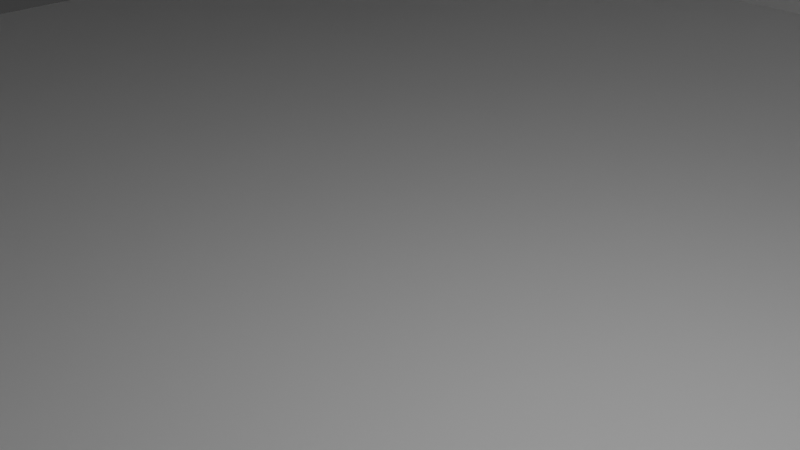 # Source: ConferenceRoom.blend  (saved by Blender 4.2.66; exported with 4.5.12 LTS)
import bpy
from mathutils import Matrix  # noqa: F401  (used for matrix-valued properties, if any)

bpy.ops.wm.read_factory_settings(use_empty=True)
scene = bpy.context.scene
scene.name = 'Scene'

# ---- collections
col_collection = bpy.data.collections.new('Collection'); scene.collection.children.link(col_collection)

# ---- materials (node trees are filled in below, after node groups)
mat_material = bpy.data.materials.new('Material')
mat_material.alpha_threshold = 0.0
mat_material.roughness = 0.5
mat_material.line_color = (0.0, 0.0, 0.0, 1.0)
mat_material_001 = bpy.data.materials.new('Material.001')
mat_material_001.alpha_threshold = 0.0
mat_material_001.roughness = 0.5
mat_material_001.line_color = (0.0, 0.0, 0.0, 1.0)
mat_material_002 = bpy.data.materials.new('Material.002')
mat_material_002.alpha_threshold = 0.0
mat_material_002.roughness = 0.5
mat_material_002.line_color = (0.0, 0.0, 0.0, 1.0)

# ---- material node trees
mat_material.use_nodes = True; mat_material.node_tree.nodes.clear()
_N = mat_material.node_tree.nodes; _L = mat_material.node_tree.links
n0 = _N.new('ShaderNodeOutputMaterial'); n0.name = 'Material Output'; n0.location = (300, 300)
n1 = _N.new('ShaderNodeBsdfPrincipled'); n1.name = 'Principled BSDF'; n1.location = (10, 300)
n1.inputs[3].default_value = 1.45
_L.new(n1.outputs[0], n0.inputs[0])
n0.is_active_output = True
mat_material_001.use_nodes = True; mat_material_001.node_tree.nodes.clear()
_N = mat_material_001.node_tree.nodes; _L = mat_material_001.node_tree.links
n0 = _N.new('ShaderNodeOutputMaterial'); n0.name = 'Material Output'; n0.location = (300, 300)
n1 = _N.new('ShaderNodeBsdfPrincipled'); n1.name = 'Principled BSDF'; n1.location = (10, 300)
n1.inputs[3].default_value = 1.45
_L.new(n1.outputs[0], n0.inputs[0])
n0.is_active_output = True
mat_material_002.use_nodes = True; mat_material_002.node_tree.nodes.clear()
_N = mat_material_002.node_tree.nodes; _L = mat_material_002.node_tree.links
n0 = _N.new('ShaderNodeOutputMaterial'); n0.name = 'Material Output'; n0.location = (300, 300)
n1 = _N.new('ShaderNodeBsdfPrincipled'); n1.name = 'Principled BSDF'; n1.location = (10, 300)
n1.inputs[3].default_value = 1.45
_L.new(n1.outputs[0], n0.inputs[0])
n0.is_active_output = True

# ---- world
world_world = bpy.data.worlds.new('World'); scene.world = world_world
world_world.use_nodes = True; world_world.node_tree.nodes.clear()
_N = world_world.node_tree.nodes; _L = world_world.node_tree.links
n0 = _N.new('ShaderNodeOutputWorld'); n0.name = 'World Output'; n0.location = (300, 300)
n1 = _N.new('ShaderNodeBackground'); n1.name = 'Background'; n1.location = (10, 300)
n1.inputs[0].default_value = (0.05088, 0.05088, 0.05088, 1.0)
_L.new(n1.outputs[0], n0.inputs[0])
n0.is_active_output = True
world_world.color = (0.05088, 0.05088, 0.05088)
world_world.sun_shadow_jitter_overblur = 0.0

# ---- cameras
cam_camera = bpy.data.cameras.new('Camera')
cam_camera.clip_end = 100.0
cam_camera.ortho_scale = 7.314

# ---- lights
light_light = bpy.data.lights.new('Light', 'POINT')
light_light.energy = 1000.0
light_light.shadow_soft_size = 0.1

# ---- meshes
me_cube = bpy.data.meshes.new('Cube')
me_cube.from_pydata([(1.0, 1.0, 1.0), (1.0, 1.0, -1.0), (1.0, -1.0, 1.0), (1.0, -1.0, -1.0), (-1.0, 1.0, 1.0), (-1.0, 1.0, -1.0), (-1.0, -1.0, 1.0), (-1.0, -1.0, -1.0)], [], [(0, 4, 6, 2), (3, 2, 6, 7), (7, 6, 4, 5), (5, 1, 3, 7), (1, 0, 2, 3), (5, 4, 0, 1)])
_uv = me_cube.uv_layers.new(name='UVMap')
_uv.uv.foreach_set('vector', [0.625, 0.5, 0.875, 0.5, 0.875, 0.75, 0.625, 0.75, 0.375, 0.75, 0.625, 0.75, 0.625, 1.0, 0.375, 1.0, 0.375, 0.0, 0.625, 0.0, 0.625, 0.25, 0.375, 0.25, 0.125, 0.5, 0.375, 0.5, 0.375, 0.75, 0.125, 0.75, 0.375, 0.5, 0.625, 0.5, 0.625, 0.75, 0.375, 0.75, 0.375, 0.25, 0.625, 0.25, 0.625, 0.5, 0.375, 0.5])
me_cube.materials.append(mat_material)
me_cube.use_mirror_vertex_groups = False
me_cube.update()
me_cube_001 = bpy.data.meshes.new('Cube.001')
me_cube_001.from_pydata([(1.0, 1.0, 1.0), (1.0, 1.0, -1.0), (1.0, -1.0, 1.0), (1.0, -1.0, -1.0), (-1.0, 1.0, 1.0), (-1.0, 1.0, -1.0), (-1.0, -1.0, 1.0), (-1.0, -1.0, -1.0), (-1.0, 1.0, -1.0), (-1.0, -1.0, -1.0), (1.0, 1.0, -1.0), (1.0, 1.0, 1.0), (-1.0, -1.0, 1.0), (1.0, -1.0, 1.0), (1.0, -1.0, -1.0), (-1.0, 1.0, 1.0), (1.0, -1.0, 2.573), (-1.0, -1.0, 2.573), (1.0, 1.0, 2.573), (-1.0, 1.0, 2.573)], [], [(0, 1, 10, 11), (3, 2, 13, 14), (7, 6, 4, 5), (6, 7, 9, 12), (1, 0, 2, 3), (5, 4, 15, 8), (13, 11, 18, 16), (14, 13, 12, 9), (8, 10, 14, 9), (8, 15, 11, 10), (1, 3, 14, 10), (7, 5, 8, 9), (4, 6, 12, 15), (2, 0, 11, 13), (18, 19, 17, 16), (11, 15, 19, 18), (12, 13, 16, 17), (15, 12, 17, 19)])
_uv = me_cube_001.uv_layers.new(name='UVMap')
_uv.uv.foreach_set('vector', [0.625, 0.5, 0.375, 0.5, 0.375, 0.5, 0.625, 0.5, 0.375, 0.75, 0.625, 0.75, 0.625, 0.75, 0.375, 0.75, 0.375, 0.0, 0.625, 0.0, 0.625, 0.25, 0.375, 0.25, 0.625, 0.0, 0.375, 0.0, 0.375, 0.0, 0.625, 0.0, 0.375, 0.5, 0.625, 0.5, 0.625, 0.75, 0.375, 0.75, 0.375, 0.25, 0.625, 0.25, 0.625, 0.25, 0.375, 0.25, 0.625, 0.75, 0.625, 0.5, 0.625, 0.5, 0.625, 0.75, 0.375, 0.75, 0.625, 0.75, 0.625, 1.0, 0.375, 1.0, 0.125, 0.5, 0.375, 0.5, 0.375, 0.75, 0.125, 0.75, 0.375, 0.25, 0.625, 0.25, 0.625, 0.5, 0.375, 0.5, 0.375, 0.5, 0.375, 0.75, 0.375, 0.75, 0.375, 0.5, 0.375, 0.0, 0.375, 0.25, 0.375, 0.25, 0.375, 0.0, 0.625, 0.25, 0.625, 0.0, 0.625, 0.0, 0.625, 0.25, 0.625, 0.75, 0.625, 0.5, 0.625, 0.5, 0.625, 0.75, 0.625, 0.5, 0.875, 0.5, 0.875, 0.75, 0.625, 0.75, 0.625, 0.5, 0.625, 0.25, 0.625, 0.25, 0.625, 0.5, 0.625, 1.0, 0.625, 0.75, 0.625, 0.75, 0.625, 1.0, 0.625, 0.25, 0.625, 0.0, 0.625, 0.0, 0.625, 0.25])
me_cube_001.materials.append(mat_material_001)
me_cube_001.use_mirror_vertex_groups = False
me_cube_001.auto_texspace = False
me_cube_001.update()
me_cube_002 = bpy.data.meshes.new('Cube.002')
me_cube_002.from_pydata([(1.0, 1.0, 1.0), (1.0, 1.0, -1.0), (1.0, -1.0, 1.0), (1.0, -1.0, -1.0), (-1.0, 1.0, 1.0), (-1.0, 1.0, -1.0), (-1.0, -1.0, 1.0), (-1.0, -1.0, -1.0)], [], [(0, 4, 6, 2), (3, 2, 6, 7), (7, 6, 4, 5), (5, 1, 3, 7), (1, 0, 2, 3), (5, 4, 0, 1)])
_uv = me_cube_002.uv_layers.new(name='UVMap')
_uv.uv.foreach_set('vector', [0.625, 0.5, 0.875, 0.5, 0.875, 0.75, 0.625, 0.75, 0.375, 0.75, 0.625, 0.75, 0.625, 1.0, 0.375, 1.0, 0.375, 0.0, 0.625, 0.0, 0.625, 0.25, 0.375, 0.25, 0.125, 0.5, 0.375, 0.5, 0.375, 0.75, 0.125, 0.75, 0.375, 0.5, 0.625, 0.5, 0.625, 0.75, 0.375, 0.75, 0.375, 0.25, 0.625, 0.25, 0.625, 0.5, 0.375, 0.5])
me_cube_002.materials.append(mat_material_002)
me_cube_002.use_mirror_vertex_groups = False
me_cube_002.auto_texspace = False
me_cube_002.update()

# ---- objects
ob_cube = bpy.data.objects.new('Cube', me_cube)
ob_light = bpy.data.objects.new('Light', light_light)
ob_camera = bpy.data.objects.new('Camera', cam_camera)
ob_cube_001 = bpy.data.objects.new('Cube.001', me_cube_001)
ob_cube_002 = bpy.data.objects.new('Cube.002', me_cube_002)

# ---- transforms, parenting, visibility, modifiers, constraints
ob_cube.location = (0.0, 0.0, -3.0)
ob_cube.scale = (20.0, 20.0, 0.1)
ob_cube.lock_rotations_4d = False
ob_cube.empty_display_type = 'ARROWS'
ob_cube.lineart.crease_threshold = 0.0
ob_light.location = (4.076, 1.005, 5.904)
ob_light.rotation_euler = (0.6503, 0.05522, 1.866)
ob_light.lock_rotations_4d = False
ob_light.empty_display_type = 'ARROWS'
ob_light.color = (0.0, 0.0, 0.0, 0.0)
ob_light.lineart.crease_threshold = 0.0
ob_camera.location = (7.359, -6.926, 4.958)
ob_camera.rotation_euler = (1.109, 0.0, 0.8149)
ob_camera.lock_rotations_4d = False
ob_camera.empty_display_type = 'ARROWS'
ob_camera.color = (0.0, 0.0, 0.0, 0.0)
ob_camera.display_type = 'WIRE'
ob_camera.lineart.crease_threshold = 0.0
ob_cube_001.location = (-0.6051, 19.96, 5.1)
ob_cube_001.rotation_euler = (1.571, 0.0, 0.0)
ob_cube_001.scale = (20.0, 8.0, 0.1)
ob_cube_001.lock_rotations_4d = False
ob_cube_001.empty_display_type = 'ARROWS'
ob_cube_001.lineart.crease_threshold = 0.0
ob_cube_002.location = (-0.6949, 0.03016, 13.1)
ob_cube_002.scale = (20.0, 20.0, 0.1)
ob_cube_002.lock_rotations_4d = False
ob_cube_002.empty_display_type = 'ARROWS'
ob_cube_002.lineart.crease_threshold = 0.0

# ---- collection membership
col_collection.objects.link(ob_cube)
col_collection.objects.link(ob_light)
col_collection.objects.link(ob_camera)
col_collection.objects.link(ob_cube_001)
col_collection.objects.link(ob_cube_002)

# ---- scene / render settings (as saved in the file)
scene.camera = ob_camera
scene.frame_start = 1; scene.frame_end = 250; scene.frame_set(24)
scene.render.engine = 'BLENDER_EEVEE_NEXT'
bpy.context.view_layer.update()
